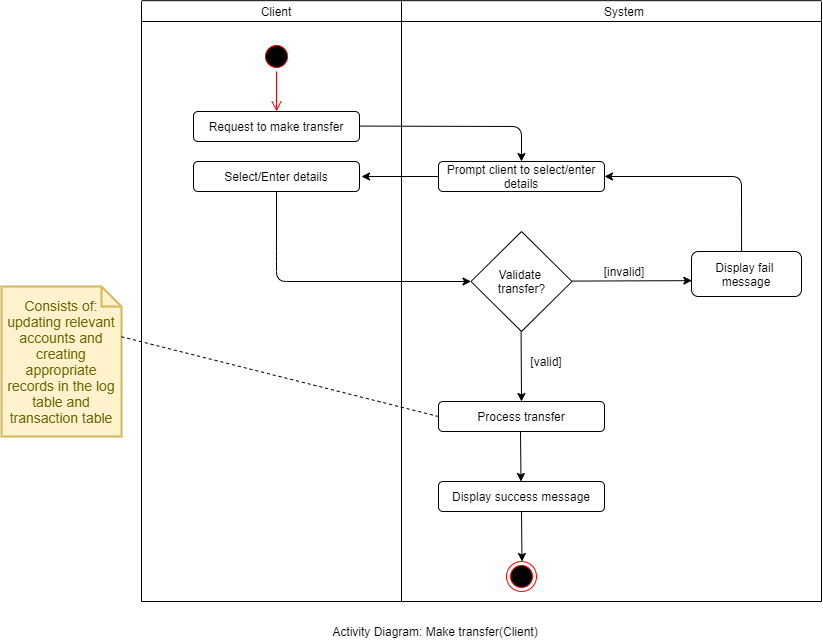

The diagram above was exported from draw.io. Its source (the exported page's mxGraphModel, read from the mxfile embedded in the PNG):
<mxGraphModel dx="2390" dy="702" grid="1" gridSize="10" guides="1" tooltips="1" connect="1" arrows="1" fold="1" page="1" pageScale="1" pageWidth="827" pageHeight="1169" math="0" shadow="0">
  <root>
    <mxCell id="0" />
    <mxCell id="1" parent="0" />
    <mxCell id="rRybxC1cipWP0EUSquF0-1" value="" style="ellipse;html=1;shape=startState;fillColor=#000000;strokeColor=#ff0000;" vertex="1" parent="1">
      <mxGeometry x="240" y="80" width="30" height="30" as="geometry" />
    </mxCell>
    <mxCell id="rRybxC1cipWP0EUSquF0-2" value="" style="edgeStyle=orthogonalEdgeStyle;html=1;verticalAlign=bottom;endArrow=open;endSize=8;strokeColor=#ff0000;" edge="1" parent="1" source="rRybxC1cipWP0EUSquF0-1">
      <mxGeometry relative="1" as="geometry">
        <mxPoint x="255" y="150" as="targetPoint" />
      </mxGeometry>
    </mxCell>
    <mxCell id="rRybxC1cipWP0EUSquF0-3" value="" style="endArrow=classic;html=1;exitX=0;exitY=0.5;exitDx=0;exitDy=0;" edge="1" parent="1" source="rRybxC1cipWP0EUSquF0-18">
      <mxGeometry width="50" height="50" relative="1" as="geometry">
        <mxPoint x="336" y="210" as="sourcePoint" />
        <mxPoint x="340" y="215" as="targetPoint" />
      </mxGeometry>
    </mxCell>
    <mxCell id="rRybxC1cipWP0EUSquF0-4" value="Request to make transfer" style="rounded=1;whiteSpace=wrap;html=1;" vertex="1" parent="1">
      <mxGeometry x="172" y="150" width="166" height="30" as="geometry" />
    </mxCell>
    <mxCell id="rRybxC1cipWP0EUSquF0-5" value="Validate &lt;br&gt;transfer?" style="rhombus;whiteSpace=wrap;html=1;" vertex="1" parent="1">
      <mxGeometry x="449.5" y="270" width="101" height="100" as="geometry" />
    </mxCell>
    <mxCell id="rRybxC1cipWP0EUSquF0-6" value="Display success message" style="rounded=1;whiteSpace=wrap;html=1;" vertex="1" parent="1">
      <mxGeometry x="417" y="520" width="166" height="30" as="geometry" />
    </mxCell>
    <mxCell id="rRybxC1cipWP0EUSquF0-7" value="" style="ellipse;html=1;shape=endState;fillColor=#000000;strokeColor=#ff0000;" vertex="1" parent="1">
      <mxGeometry x="485" y="600" width="30" height="30" as="geometry" />
    </mxCell>
    <mxCell id="rRybxC1cipWP0EUSquF0-8" value="" style="endArrow=classic;html=1;" edge="1" parent="1">
      <mxGeometry width="50" height="50" relative="1" as="geometry">
        <mxPoint x="499.5799999999999" y="370" as="sourcePoint" />
        <mxPoint x="500" y="440" as="targetPoint" />
      </mxGeometry>
    </mxCell>
    <mxCell id="rRybxC1cipWP0EUSquF0-9" value="" style="endArrow=classic;html=1;entryX=0.5;entryY=0;entryDx=0;entryDy=0;exitX=0.5;exitY=1;exitDx=0;exitDy=0;" edge="1" parent="1" source="rRybxC1cipWP0EUSquF0-6">
      <mxGeometry width="50" height="50" relative="1" as="geometry">
        <mxPoint x="500" y="550" as="sourcePoint" />
        <mxPoint x="500.5" y="600" as="targetPoint" />
      </mxGeometry>
    </mxCell>
    <mxCell id="rRybxC1cipWP0EUSquF0-10" value="[valid]" style="text;html=1;strokeColor=none;fillColor=none;align=center;verticalAlign=middle;whiteSpace=wrap;rounded=0;" vertex="1" parent="1">
      <mxGeometry x="500" y="390" width="50" height="20" as="geometry" />
    </mxCell>
    <mxCell id="rRybxC1cipWP0EUSquF0-11" value="[invalid]" style="text;html=1;strokeColor=none;fillColor=none;align=center;verticalAlign=middle;whiteSpace=wrap;rounded=0;" vertex="1" parent="1">
      <mxGeometry x="570" y="300" width="66" height="20" as="geometry" />
    </mxCell>
    <mxCell id="rRybxC1cipWP0EUSquF0-12" value="Activity Diagram: Make transfer(Client)" style="text;html=1;strokeColor=none;fillColor=none;align=center;verticalAlign=middle;whiteSpace=wrap;rounded=0;" vertex="1" parent="1">
      <mxGeometry x="269" y="660" width="290" height="20" as="geometry" />
    </mxCell>
    <mxCell id="rRybxC1cipWP0EUSquF0-13" value="Client" style="text;html=1;strokeColor=none;fillColor=none;align=center;verticalAlign=middle;whiteSpace=wrap;rounded=0;" vertex="1" parent="1">
      <mxGeometry x="235" y="40" width="40" height="20" as="geometry" />
    </mxCell>
    <mxCell id="rRybxC1cipWP0EUSquF0-14" value="System" style="text;html=1;strokeColor=none;fillColor=none;align=center;verticalAlign=middle;whiteSpace=wrap;rounded=0;" vertex="1" parent="1">
      <mxGeometry x="583" y="40" width="40" height="20" as="geometry" />
    </mxCell>
    <mxCell id="rRybxC1cipWP0EUSquF0-15" value="" style="endArrow=none;html=1;" edge="1" parent="1">
      <mxGeometry width="50" height="50" relative="1" as="geometry">
        <mxPoint x="380" y="640" as="sourcePoint" />
        <mxPoint x="380" y="40" as="targetPoint" />
      </mxGeometry>
    </mxCell>
    <mxCell id="rRybxC1cipWP0EUSquF0-16" value="" style="endArrow=none;html=1;" edge="1" parent="1">
      <mxGeometry width="50" height="50" relative="1" as="geometry">
        <mxPoint x="120" y="60" as="sourcePoint" />
        <mxPoint x="800" y="60" as="targetPoint" />
      </mxGeometry>
    </mxCell>
    <mxCell id="rRybxC1cipWP0EUSquF0-17" value="" style="endArrow=classic;html=1;" edge="1" parent="1">
      <mxGeometry width="50" height="50" relative="1" as="geometry">
        <mxPoint x="338" y="164.57999999999993" as="sourcePoint" />
        <mxPoint x="500" y="200" as="targetPoint" />
        <Array as="points">
          <mxPoint x="500" y="165" />
        </Array>
      </mxGeometry>
    </mxCell>
    <mxCell id="rRybxC1cipWP0EUSquF0-18" value="Prompt client to select/enter details" style="rounded=1;whiteSpace=wrap;html=1;" vertex="1" parent="1">
      <mxGeometry x="417" y="200" width="166" height="30" as="geometry" />
    </mxCell>
    <mxCell id="rRybxC1cipWP0EUSquF0-19" value="Select/Enter details" style="rounded=1;whiteSpace=wrap;html=1;" vertex="1" parent="1">
      <mxGeometry x="172" y="200" width="166" height="30" as="geometry" />
    </mxCell>
    <mxCell id="rRybxC1cipWP0EUSquF0-20" value="" style="endArrow=classic;html=1;exitX=0.5;exitY=1;exitDx=0;exitDy=0;entryX=0;entryY=0.5;entryDx=0;entryDy=0;" edge="1" parent="1" source="rRybxC1cipWP0EUSquF0-19" target="rRybxC1cipWP0EUSquF0-5">
      <mxGeometry width="50" height="50" relative="1" as="geometry">
        <mxPoint x="172" y="319.9999999999999" as="sourcePoint" />
        <mxPoint x="460" y="290" as="targetPoint" />
        <Array as="points">
          <mxPoint x="255" y="290" />
          <mxPoint x="255" y="320" />
        </Array>
      </mxGeometry>
    </mxCell>
    <mxCell id="rRybxC1cipWP0EUSquF0-21" value="" style="endArrow=classic;html=1;entryX=0.003;entryY=0.648;entryDx=0;entryDy=0;entryPerimeter=0;" edge="1" parent="1" target="rRybxC1cipWP0EUSquF0-22">
      <mxGeometry width="50" height="50" relative="1" as="geometry">
        <mxPoint x="550.5" y="319.5799999999999" as="sourcePoint" />
        <mxPoint x="650.5" y="319.58" as="targetPoint" />
      </mxGeometry>
    </mxCell>
    <mxCell id="rRybxC1cipWP0EUSquF0-22" value="Display fail&amp;nbsp; message" style="rounded=1;whiteSpace=wrap;html=1;" vertex="1" parent="1">
      <mxGeometry x="670" y="290" width="110" height="45" as="geometry" />
    </mxCell>
    <mxCell id="rRybxC1cipWP0EUSquF0-23" value="" style="endArrow=classic;html=1;exitX=0.455;exitY=0;exitDx=0;exitDy=0;exitPerimeter=0;entryX=1;entryY=0.5;entryDx=0;entryDy=0;" edge="1" parent="1" source="rRybxC1cipWP0EUSquF0-22" target="rRybxC1cipWP0EUSquF0-18">
      <mxGeometry width="50" height="50" relative="1" as="geometry">
        <mxPoint x="720" y="280" as="sourcePoint" />
        <mxPoint x="260" y="120" as="targetPoint" />
        <Array as="points">
          <mxPoint x="720" y="215" />
        </Array>
      </mxGeometry>
    </mxCell>
    <mxCell id="rRybxC1cipWP0EUSquF0-24" value="" style="endArrow=none;html=1;" edge="1" parent="1">
      <mxGeometry width="50" height="50" relative="1" as="geometry">
        <mxPoint x="120" y="39.16999999999996" as="sourcePoint" />
        <mxPoint x="800" y="39.16999999999996" as="targetPoint" />
      </mxGeometry>
    </mxCell>
    <mxCell id="rRybxC1cipWP0EUSquF0-25" value="" style="endArrow=none;html=1;" edge="1" parent="1">
      <mxGeometry width="50" height="50" relative="1" as="geometry">
        <mxPoint x="120" y="640" as="sourcePoint" />
        <mxPoint x="120" y="40" as="targetPoint" />
      </mxGeometry>
    </mxCell>
    <mxCell id="rRybxC1cipWP0EUSquF0-26" value="" style="endArrow=none;html=1;" edge="1" parent="1">
      <mxGeometry width="50" height="50" relative="1" as="geometry">
        <mxPoint x="800" y="640" as="sourcePoint" />
        <mxPoint x="800" y="40" as="targetPoint" />
      </mxGeometry>
    </mxCell>
    <mxCell id="rRybxC1cipWP0EUSquF0-27" value="" style="endArrow=none;html=1;" edge="1" parent="1">
      <mxGeometry width="50" height="50" relative="1" as="geometry">
        <mxPoint x="120" y="640" as="sourcePoint" />
        <mxPoint x="800" y="640" as="targetPoint" />
      </mxGeometry>
    </mxCell>
    <mxCell id="rRybxC1cipWP0EUSquF0-28" value="Process transfer" style="rounded=1;whiteSpace=wrap;html=1;" vertex="1" parent="1">
      <mxGeometry x="417" y="440" width="166" height="30" as="geometry" />
    </mxCell>
    <mxCell id="rRybxC1cipWP0EUSquF0-29" value="" style="endArrow=classic;html=1;entryX=0.5;entryY=0;entryDx=0;entryDy=0;exitX=0.5;exitY=1;exitDx=0;exitDy=0;" edge="1" parent="1">
      <mxGeometry width="50" height="50" relative="1" as="geometry">
        <mxPoint x="499" y="470" as="sourcePoint" />
        <mxPoint x="499.5" y="520" as="targetPoint" />
      </mxGeometry>
    </mxCell>
    <mxCell id="rRybxC1cipWP0EUSquF0-30" value="Consists of:&lt;br&gt;updating relevant accounts and creating appropriate records in the log table and transaction table" style="shape=note;strokeWidth=2;fontSize=14;size=20;whiteSpace=wrap;html=1;fillColor=#fff2cc;strokeColor=#d6b656;fontColor=#666600;" vertex="1" parent="1">
      <mxGeometry x="-20" y="325" width="120" height="150" as="geometry" />
    </mxCell>
    <mxCell id="rRybxC1cipWP0EUSquF0-31" value="" style="endArrow=none;dashed=1;html=1;entryX=0;entryY=0.5;entryDx=0;entryDy=0;exitX=1;exitY=0.335;exitDx=0;exitDy=0;exitPerimeter=0;" edge="1" parent="1" source="rRybxC1cipWP0EUSquF0-30" target="rRybxC1cipWP0EUSquF0-28">
      <mxGeometry width="50" height="50" relative="1" as="geometry">
        <mxPoint x="270" y="530" as="sourcePoint" />
        <mxPoint x="320" y="480" as="targetPoint" />
      </mxGeometry>
    </mxCell>
  </root>
</mxGraphModel>